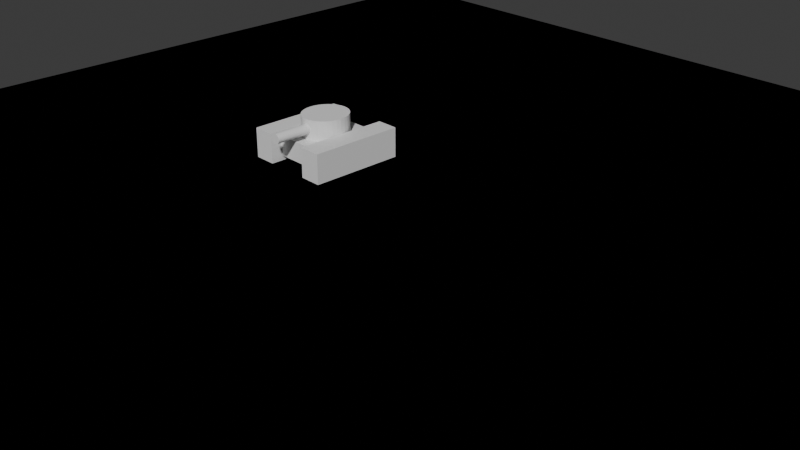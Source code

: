 # Source: battle-city.blend  (saved by Blender 4.0.36; exported with 4.5.12 LTS)
import bpy
from mathutils import Matrix  # noqa: F401  (used for matrix-valued properties, if any)

bpy.ops.wm.read_factory_settings(use_empty=True)
scene = bpy.context.scene
scene.name = 'Scene'

# ---- collections
col_collection = bpy.data.collections.new('Collection'); scene.collection.children.link(col_collection)

# ---- images (referenced by path relative to the original .blend; pixels are not part of the script)
import os
ASSET_DIR = os.environ.get("B2B_ASSET_DIR", "")  # directory of the original .blend (textures are referenced by path, not embedded)
HERE = os.path.dirname(os.path.abspath(__file__))  # packed textures are extracted next to this script under _unpacked/

def load_image(name, relpath, width, height, colorspace="sRGB"):
    """Load a texture the original file referenced (path relative to the .blend, or extracted next to this script)."""
    p = next((c for c in (os.path.join(HERE, relpath), os.path.join(ASSET_DIR, relpath)) if relpath and os.path.exists(c)), "")
    if p:
        img = bpy.data.images.load(p, check_existing=True)
        img.name = name
    else:  # same state as the original file: an image datablock whose file is absent (Cycles renders it pink)
        img = bpy.data.images.new(name, width, height)
        img.source = "FILE"
        img.filepath = "//" + (relpath or name)
    img.colorspace_settings.name = colorspace
    return img
img_terrain_png = load_image('terrain.png', 'terrain.png', 1024, 1024, 'sRGB')

# ---- materials (node trees are filled in below, after node groups)
mat_material = bpy.data.materials.new('Material')
mat_material.alpha_threshold = 0.0
mat_material.use_transparent_shadow = False
mat_material.roughness = 0.5
mat_material.line_color = (0.0, 0.0, 0.0, 1.0)
mat_terrain = bpy.data.materials.new('Terrain')
mat_terrain.use_transparent_shadow = False

# ---- material node trees
mat_material.use_nodes = True; mat_material.node_tree.nodes.clear()
_N = mat_material.node_tree.nodes; _L = mat_material.node_tree.links
n0 = _N.new('ShaderNodeOutputMaterial'); n0.name = 'Material Output'; n0.location = (300, 300)
n1 = _N.new('ShaderNodeBsdfPrincipled'); n1.name = 'Principled BSDF'; n1.location = (10, 300)
n1.inputs[3].default_value = 1.45
_L.new(n1.outputs[0], n0.inputs[0])
n0.is_active_output = True
mat_terrain.use_nodes = True; mat_terrain.node_tree.nodes.clear()
_N = mat_terrain.node_tree.nodes; _L = mat_terrain.node_tree.links
n0 = _N.new('ShaderNodeBsdfPrincipled'); n0.name = 'Principled BSDF'; n0.location = (10, 300)
n0.inputs[3].default_value = 1.45
n1 = _N.new('ShaderNodeOutputMaterial'); n1.name = 'Material Output'; n1.location = (300, 300)
n2 = _N.new('ShaderNodeTexImage'); n2.name = 'Image Texture'; n2.location = (-274, 124)
n2.image = img_terrain_png
_L.new(n0.outputs[0], n1.inputs[0])
_L.new(n2.outputs[0], n0.inputs[0])
n1.is_active_output = True

# ---- world
world_world = bpy.data.worlds.new('World'); scene.world = world_world
world_world.use_nodes = True; world_world.node_tree.nodes.clear()
_N = world_world.node_tree.nodes; _L = world_world.node_tree.links
n0 = _N.new('ShaderNodeOutputWorld'); n0.name = 'World Output'; n0.location = (300, 300)
n1 = _N.new('ShaderNodeBackground'); n1.name = 'Background'; n1.location = (10, 300)
n1.inputs[0].default_value = (0.05088, 0.05088, 0.05088, 1.0)
_L.new(n1.outputs[0], n0.inputs[0])
n0.is_active_output = True
world_world.color = (0.05088, 0.05088, 0.05088)
world_world.use_sun_shadow = False
world_world.sun_shadow_jitter_overblur = 0.0

# ---- cameras
cam_camera = bpy.data.cameras.new('Camera')
cam_camera.clip_end = 100.0
cam_camera.ortho_scale = 7.314

# ---- meshes
me_tank001 = bpy.data.meshes.new('Tank001')
me_tank001.from_pydata([(-0.9173, -1.419, -0.4152), (-0.9173, -1.419, 0.4152), (-0.9173, 1.419, -0.4152), (-0.9173, 1.419, 0.4152), (0.9173, -1.419, -0.4152), (0.9173, -1.419, 0.4152), (0.9173, 1.419, -0.4152), (0.9173, 1.419, 0.4152), (4.587, -1.419, -0.4152), (4.587, -1.419, 0.4152), (4.587, 1.419, -0.4152), (4.587, 1.419, 0.4152), (6.421, -1.419, -0.4152), (6.421, -1.419, 0.4152), (6.421, 1.419, -0.4152), (6.421, 1.419, 0.4152), (2.752, -0.3547, 0.692), (2.752, -1.773, 0.692), (2.841, -0.3547, 0.6893), (2.841, -1.773, 0.6893), (2.928, -0.3547, 0.6815), (2.928, -1.773, 0.6815), (3.007, -0.3547, 0.6687), (3.007, -1.773, 0.6687), (3.076, -0.3547, 0.6515), (3.076, -1.773, 0.6515), (3.133, -0.3547, 0.6305), (3.133, -1.773, 0.6305), (3.176, -0.3547, 0.6066), (3.176, -1.773, 0.6066), (3.202, -0.3547, 0.5806), (3.202, -1.773, 0.5806), (3.211, -0.3547, 0.5536), (3.211, -1.773, 0.5536), (3.202, -0.3547, 0.5266), (3.202, -1.773, 0.5266), (3.176, -0.3547, 0.5006), (3.176, -1.773, 0.5006), (3.133, -0.3547, 0.4767), (3.133, -1.773, 0.4767), (3.076, -0.3547, 0.4557), (3.076, -1.773, 0.4557), (3.007, -0.3547, 0.4385), (3.007, -1.773, 0.4385), (2.928, -0.3547, 0.4257), (2.928, -1.773, 0.4257), (2.841, -0.3547, 0.4179), (2.841, -1.773, 0.4179), (2.752, -0.3547, 0.4152), (2.752, -1.773, 0.4152), (2.663, -0.3547, 0.4179), (2.663, -1.773, 0.4179), (2.576, -0.3547, 0.4257), (2.576, -1.773, 0.4257), (2.497, -0.3547, 0.4385), (2.497, -1.773, 0.4385), (2.428, -0.3547, 0.4557), (2.428, -1.773, 0.4557), (2.371, -0.3547, 0.4767), (2.371, -1.773, 0.4767), (2.328, -0.3547, 0.5006), (2.328, -1.773, 0.5006), (2.302, -0.3547, 0.5266), (2.302, -1.773, 0.5266), (2.293, -0.3547, 0.5536), (2.293, -1.773, 0.5536), (2.302, -0.3547, 0.5806), (2.302, -1.773, 0.5806), (2.328, -0.3547, 0.6066), (2.328, -1.773, 0.6066), (2.371, -0.3547, 0.6305), (2.371, -1.773, 0.6305), (2.428, -0.3547, 0.6515), (2.428, -1.773, 0.6515), (2.497, -0.3547, 0.6687), (2.497, -1.773, 0.6687), (2.576, -0.3547, 0.6815), (2.576, -1.773, 0.6815), (2.663, -0.3547, 0.6893), (2.663, -1.773, 0.6893), (2.752, 0.7093, 0.2768), (2.752, 0.7093, 0.8304), (3.11, 0.6957, 0.2768), (3.11, 0.6957, 0.8304), (3.454, 0.6553, 0.2768), (3.454, 0.6553, 0.8304), (3.771, 0.5898, 0.2768), (3.771, 0.5898, 0.8304), (4.049, 0.5016, 0.2768), (4.049, 0.5016, 0.8304), (4.277, 0.3941, 0.2768), (4.277, 0.3941, 0.8304), (4.447, 0.2714, 0.2768), (4.447, 0.2714, 0.8304), (4.551, 0.1384, 0.2768), (4.551, 0.1384, 0.8304), (4.587, 0.0, 0.2768), (4.587, 0.0, 0.8304), (4.551, -0.1384, 0.2768), (4.551, -0.1384, 0.8304), (4.447, -0.2714, 0.2768), (4.447, -0.2714, 0.8304), (4.277, -0.3941, 0.2768), (4.277, -0.3941, 0.8304), (4.049, -0.5016, 0.2768), (4.049, -0.5016, 0.8304), (3.771, -0.5898, 0.2768), (3.771, -0.5898, 0.8304), (3.454, -0.6553, 0.2768), (3.454, -0.6553, 0.8304), (3.11, -0.6957, 0.2768), (3.11, -0.6957, 0.8304), (2.752, -0.7093, 0.2768), (2.752, -0.7093, 0.8304), (2.394, -0.6957, 0.2768), (2.394, -0.6957, 0.8304), (2.05, -0.6553, 0.2768), (2.05, -0.6553, 0.8304), (1.733, -0.5898, 0.2768), (1.733, -0.5898, 0.8304), (1.455, -0.5016, 0.2768), (1.455, -0.5016, 0.8304), (1.227, -0.3941, 0.2768), (1.227, -0.3941, 0.8304), (1.057, -0.2714, 0.2768), (1.057, -0.2714, 0.8304), (0.9526, -0.1384, 0.2768), (0.9526, -0.1384, 0.8304), (0.9173, 0.0, 0.2768), (0.9173, 0.0, 0.8304), (0.9526, 0.1384, 0.2768), (0.9526, 0.1384, 0.8304), (1.057, 0.2714, 0.2768), (1.057, 0.2714, 0.8304), (1.227, 0.3941, 0.2768), (1.227, 0.3941, 0.8304), (1.455, 0.5016, 0.2768), (1.455, 0.5016, 0.8304), (1.733, 0.5898, 0.2768), (1.733, 0.5898, 0.8304), (2.05, 0.6553, 0.2768), (2.05, 0.6553, 0.8304), (2.394, 0.6957, 0.2768), (2.394, 0.6957, 0.8304), (4.587, 1.064, 0.2768), (4.587, 1.064, -0.2768), (4.587, -1.064, 0.2768), (4.587, -1.064, -0.2768), (0.9173, 1.064, 0.2768), (0.9173, 1.064, -0.2768), (0.9173, -1.064, 0.2768), (0.9173, -1.064, -0.2768)], [], [(0, 1, 3, 2), (2, 3, 7, 6), (6, 7, 5, 4), (4, 5, 1, 0), (2, 6, 4, 0), (7, 3, 1, 5), (8, 9, 11, 10), (10, 11, 15, 14), (14, 15, 13, 12), (12, 13, 9, 8), (10, 14, 12, 8), (15, 11, 9, 13), (16, 17, 19, 18), (18, 19, 21, 20), (20, 21, 23, 22), (22, 23, 25, 24), (24, 25, 27, 26), (26, 27, 29, 28), (28, 29, 31, 30), (30, 31, 33, 32), (32, 33, 35, 34), (34, 35, 37, 36), (36, 37, 39, 38), (38, 39, 41, 40), (40, 41, 43, 42), (42, 43, 45, 44), (44, 45, 47, 46), (46, 47, 49, 48), (48, 49, 51, 50), (50, 51, 53, 52), (52, 53, 55, 54), (54, 55, 57, 56), (56, 57, 59, 58), (58, 59, 61, 60), (60, 61, 63, 62), (62, 63, 65, 64), (64, 65, 67, 66), (66, 67, 69, 68), (68, 69, 71, 70), (70, 71, 73, 72), (72, 73, 75, 74), (74, 75, 77, 76), (19, 17, 79, 77, 75, 73, 71, 69, 67, 65, 63, 61, 59, 57, 55, 53, 51, 49, 47, 45, 43, 41, 39, 37, 35, 33, 31, 29, 27, 25, 23, 21), (76, 77, 79, 78), (78, 79, 17, 16), (16, 18, 20, 22, 24, 26, 28, 30, 32, 34, 36, 38, 40, 42, 44, 46, 48, 50, 52, 54, 56, 58, 60, 62, 64, 66, 68, 70, 72, 74, 76, 78), (80, 81, 83, 82), (82, 83, 85, 84), (84, 85, 87, 86), (86, 87, 89, 88), (88, 89, 91, 90), (90, 91, 93, 92), (92, 93, 95, 94), (94, 95, 97, 96), (96, 97, 99, 98), (98, 99, 101, 100), (100, 101, 103, 102), (102, 103, 105, 104), (104, 105, 107, 106), (106, 107, 109, 108), (108, 109, 111, 110), (110, 111, 113, 112), (112, 113, 115, 114), (114, 115, 117, 116), (116, 117, 119, 118), (118, 119, 121, 120), (120, 121, 123, 122), (122, 123, 125, 124), (124, 125, 127, 126), (126, 127, 129, 128), (128, 129, 131, 130), (130, 131, 133, 132), (132, 133, 135, 134), (134, 135, 137, 136), (136, 137, 139, 138), (138, 139, 141, 140), (83, 81, 143, 141, 139, 137, 135, 133, 131, 129, 127, 125, 123, 121, 119, 117, 115, 113, 111, 109, 107, 105, 103, 101, 99, 97, 95, 93, 91, 89, 87, 85), (140, 141, 143, 142), (142, 143, 81, 80), (80, 82, 84, 86, 88, 90, 92, 94, 96, 98, 100, 102, 104, 106, 108, 110, 112, 114, 116, 118, 120, 122, 124, 126, 128, 130, 132, 134, 136, 138, 140, 142), (144, 148, 150, 146), (147, 146, 150, 151), (151, 150, 148, 149), (149, 145, 147, 151), (145, 144, 146, 147), (149, 148, 144, 145)])
_uv = me_tank001.uv_layers.new(name='UVMap')
_uv.uv.foreach_set('vector', [0.375, 0.0, 0.625, 0.0, 0.625, 0.25, 0.375, 0.25, 0.375, 0.25, 0.625, 0.25, 0.625, 0.5, 0.375, 0.5, 0.375, 0.5, 0.625, 0.5, 0.625, 0.75, 0.375, 0.75, 0.375, 0.75, 0.625, 0.75, 0.625, 1.0, 0.375, 1.0, 0.125, 0.5, 0.375, 0.5, 0.375, 0.75, 0.125, 0.75, 0.625, 0.5, 0.875, 0.5, 0.875, 0.75, 0.625, 0.75, 0.375, 0.0, 0.625, 0.0, 0.625, 0.25, 0.375, 0.25, 0.375, 0.25, 0.625, 0.25, 0.625, 0.5, 0.375, 0.5, 0.375, 0.5, 0.625, 0.5, 0.625, 0.75, 0.375, 0.75, 0.375, 0.75, 0.625, 0.75, 0.625, 1.0, 0.375, 1.0, 0.125, 0.5, 0.375, 0.5, 0.375, 0.75, 0.125, 0.75, 0.625, 0.5, 0.875, 0.5, 0.875, 0.75, 0.625, 0.75, 1.0, 0.5, 1.0, 1.0, 0.9688, 1.0, 0.9688, 0.5, 0.9688, 0.5, 0.9688, 1.0, 0.9375, 1.0, 0.9375, 0.5, 0.9375, 0.5, 0.9375, 1.0, 0.9062, 1.0, 0.9062, 0.5, 0.9062, 0.5, 0.9062, 1.0, 0.875, 1.0, 0.875, 0.5, 0.875, 0.5, 0.875, 1.0, 0.8438, 1.0, 0.8438, 0.5, 0.8438, 0.5, 0.8438, 1.0, 0.8125, 1.0, 0.8125, 0.5, 0.8125, 0.5, 0.8125, 1.0, 0.7812, 1.0, 0.7812, 0.5, 0.7812, 0.5, 0.7812, 1.0, 0.75, 1.0, 0.75, 0.5, 0.75, 0.5, 0.75, 1.0, 0.7188, 1.0, 0.7188, 0.5, 0.7188, 0.5, 0.7188, 1.0, 0.6875, 1.0, 0.6875, 0.5, 0.6875, 0.5, 0.6875, 1.0, 0.6562, 1.0, 0.6562, 0.5, 0.6562, 0.5, 0.6562, 1.0, 0.625, 1.0, 0.625, 0.5, 0.625, 0.5, 0.625, 1.0, 0.5938, 1.0, 0.5938, 0.5, 0.5938, 0.5, 0.5938, 1.0, 0.5625, 1.0, 0.5625, 0.5, 0.5625, 0.5, 0.5625, 1.0, 0.5312, 1.0, 0.5312, 0.5, 0.5312, 0.5, 0.5312, 1.0, 0.5, 1.0, 0.5, 0.5, 0.5, 0.5, 0.5, 1.0, 0.4688, 1.0, 0.4688, 0.5, 0.4688, 0.5, 0.4688, 1.0, 0.4375, 1.0, 0.4375, 0.5, 0.4375, 0.5, 0.4375, 1.0, 0.4062, 1.0, 0.4062, 0.5, 0.4062, 0.5, 0.4062, 1.0, 0.375, 1.0, 0.375, 0.5, 0.375, 0.5, 0.375, 1.0, 0.3438, 1.0, 0.3438, 0.5, 0.3438, 0.5, 0.3438, 1.0, 0.3125, 1.0, 0.3125, 0.5, 0.3125, 0.5, 0.3125, 1.0, 0.2812, 1.0, 0.2812, 0.5, 0.2812, 0.5, 0.2812, 1.0, 0.25, 1.0, 0.25, 0.5, 0.25, 0.5, 0.25, 1.0, 0.2188, 1.0, 0.2188, 0.5, 0.2188, 0.5, 0.2188, 1.0, 0.1875, 1.0, 0.1875, 0.5, 0.1875, 0.5, 0.1875, 1.0, 0.1562, 1.0, 0.1562, 0.5, 0.1562, 0.5, 0.1562, 1.0, 0.125, 1.0, 0.125, 0.5, 0.125, 0.5, 0.125, 1.0, 0.09375, 1.0, 0.09375, 0.5, 0.09375, 0.5, 0.09375, 1.0, 0.0625, 1.0, 0.0625, 0.5, 0.2968, 0.4854, 0.25, 0.49, 0.2032, 0.4854, 0.1582, 0.4717, 0.1167, 0.4496, 0.08029, 0.4197, 0.05045, 0.3833, 0.02827, 0.3418, 0.01461, 0.2968, 0.01, 0.25, 0.01461, 0.2032, 0.02827, 0.1582, 0.05045, 0.1167, 0.08029, 0.08029, 0.1167, 0.05045, 0.1582, 0.02827, 0.2032, 0.01461, 0.25, 0.01, 0.2968, 0.01461, 0.3418, 0.02827, 0.3833, 0.05045, 0.4197, 0.08029, 0.4496, 0.1167, 0.4717, 0.1582, 0.4854, 0.2032, 0.49, 0.25, 0.4854, 0.2968, 0.4717, 0.3418, 0.4496, 0.3833, 0.4197, 0.4197, 0.3833, 0.4496, 0.3418, 0.4717, 0.0625, 0.5, 0.0625, 1.0, 0.03125, 1.0, 0.03125, 0.5, 0.03125, 0.5, 0.03125, 1.0, 0.0, 1.0, 0.0, 0.5, 0.75, 0.49, 0.7968, 0.4854, 0.8418, 0.4717, 0.8833, 0.4496, 0.9197, 0.4197, 0.9496, 0.3833, 0.9717, 0.3418, 0.9854, 0.2968, 0.99, 0.25, 0.9854, 0.2032, 0.9717, 0.1582, 0.9496, 0.1167, 0.9197, 0.08029, 0.8833, 0.05045, 0.8418, 0.02827, 0.7968, 0.01461, 0.75, 0.01, 0.7032, 0.01461, 0.6582, 0.02827, 0.6167, 0.05045, 0.5803, 0.08029, 0.5504, 0.1167, 0.5283, 0.1582, 0.5146, 0.2032, 0.51, 0.25, 0.5146, 0.2968, 0.5283, 0.3418, 0.5504, 0.3833, 0.5803, 0.4197, 0.6167, 0.4496, 0.6582, 0.4717, 0.7032, 0.4854, 1.0, 0.5, 1.0, 1.0, 0.9688, 1.0, 0.9688, 0.5, 0.9688, 0.5, 0.9688, 1.0, 0.9375, 1.0, 0.9375, 0.5, 0.9375, 0.5, 0.9375, 1.0, 0.9062, 1.0, 0.9062, 0.5, 0.9062, 0.5, 0.9062, 1.0, 0.875, 1.0, 0.875, 0.5, 0.875, 0.5, 0.875, 1.0, 0.8438, 1.0, 0.8438, 0.5, 0.8438, 0.5, 0.8438, 1.0, 0.8125, 1.0, 0.8125, 0.5, 0.8125, 0.5, 0.8125, 1.0, 0.7812, 1.0, 0.7812, 0.5, 0.7812, 0.5, 0.7812, 1.0, 0.75, 1.0, 0.75, 0.5, 0.75, 0.5, 0.75, 1.0, 0.7188, 1.0, 0.7188, 0.5, 0.7188, 0.5, 0.7188, 1.0, 0.6875, 1.0, 0.6875, 0.5, 0.6875, 0.5, 0.6875, 1.0, 0.6562, 1.0, 0.6562, 0.5, 0.6562, 0.5, 0.6562, 1.0, 0.625, 1.0, 0.625, 0.5, 0.625, 0.5, 0.625, 1.0, 0.5938, 1.0, 0.5938, 0.5, 0.5938, 0.5, 0.5938, 1.0, 0.5625, 1.0, 0.5625, 0.5, 0.5625, 0.5, 0.5625, 1.0, 0.5312, 1.0, 0.5312, 0.5, 0.5312, 0.5, 0.5312, 1.0, 0.5, 1.0, 0.5, 0.5, 0.5, 0.5, 0.5, 1.0, 0.4688, 1.0, 0.4688, 0.5, 0.4688, 0.5, 0.4688, 1.0, 0.4375, 1.0, 0.4375, 0.5, 0.4375, 0.5, 0.4375, 1.0, 0.4062, 1.0, 0.4062, 0.5, 0.4062, 0.5, 0.4062, 1.0, 0.375, 1.0, 0.375, 0.5, 0.375, 0.5, 0.375, 1.0, 0.3438, 1.0, 0.3438, 0.5, 0.3438, 0.5, 0.3438, 1.0, 0.3125, 1.0, 0.3125, 0.5, 0.3125, 0.5, 0.3125, 1.0, 0.2812, 1.0, 0.2812, 0.5, 0.2812, 0.5, 0.2812, 1.0, 0.25, 1.0, 0.25, 0.5, 0.25, 0.5, 0.25, 1.0, 0.2188, 1.0, 0.2188, 0.5, 0.2188, 0.5, 0.2188, 1.0, 0.1875, 1.0, 0.1875, 0.5, 0.1875, 0.5, 0.1875, 1.0, 0.1562, 1.0, 0.1562, 0.5, 0.1562, 0.5, 0.1562, 1.0, 0.125, 1.0, 0.125, 0.5, 0.125, 0.5, 0.125, 1.0, 0.09375, 1.0, 0.09375, 0.5, 0.09375, 0.5, 0.09375, 1.0, 0.0625, 1.0, 0.0625, 0.5, 0.2968, 0.4854, 0.25, 0.49, 0.2032, 0.4854, 0.1582, 0.4717, 0.1167, 0.4496, 0.08029, 0.4197, 0.05045, 0.3833, 0.02827, 0.3418, 0.01461, 0.2968, 0.01, 0.25, 0.01461, 0.2032, 0.02827, 0.1582, 0.05045, 0.1167, 0.08029, 0.08029, 0.1167, 0.05045, 0.1582, 0.02827, 0.2032, 0.01461, 0.25, 0.01, 0.2968, 0.01461, 0.3418, 0.02827, 0.3833, 0.05045, 0.4197, 0.08029, 0.4496, 0.1167, 0.4717, 0.1582, 0.4854, 0.2032, 0.49, 0.25, 0.4854, 0.2968, 0.4717, 0.3418, 0.4496, 0.3833, 0.4197, 0.4197, 0.3833, 0.4496, 0.3418, 0.4717, 0.0625, 0.5, 0.0625, 1.0, 0.03125, 1.0, 0.03125, 0.5, 0.03125, 0.5, 0.03125, 1.0, 0.0, 1.0, 0.0, 0.5, 0.75, 0.49, 0.7968, 0.4854, 0.8418, 0.4717, 0.8833, 0.4496, 0.9197, 0.4197, 0.9496, 0.3833, 0.9717, 0.3418, 0.9854, 0.2968, 0.99, 0.25, 0.9854, 0.2032, 0.9717, 0.1582, 0.9496, 0.1167, 0.9197, 0.08029, 0.8833, 0.05045, 0.8418, 0.02827, 0.7968, 0.01461, 0.75, 0.01, 0.7032, 0.01461, 0.6582, 0.02827, 0.6167, 0.05045, 0.5803, 0.08029, 0.5504, 0.1167, 0.5283, 0.1582, 0.5146, 0.2032, 0.51, 0.25, 0.5146, 0.2968, 0.5283, 0.3418, 0.5504, 0.3833, 0.5803, 0.4197, 0.6167, 0.4496, 0.6582, 0.4717, 0.7032, 0.4854, 0.625, 0.5, 0.875, 0.5, 0.875, 0.75, 0.625, 0.75, 0.375, 0.75, 0.625, 0.75, 0.625, 1.0, 0.375, 1.0, 0.375, 0.0, 0.625, 0.0, 0.625, 0.25, 0.375, 0.25, 0.125, 0.5, 0.375, 0.5, 0.375, 0.75, 0.125, 0.75, 0.375, 0.5, 0.625, 0.5, 0.625, 0.75, 0.375, 0.75, 0.375, 0.25, 0.625, 0.25, 0.625, 0.5, 0.375, 0.5])
me_tank001.materials.append(mat_material)
me_tank001.update()
me_terrain = bpy.data.meshes.new('Terrain')
me_terrain.from_pydata([(-7.858, -7.006, -0.465), (-7.858, -7.006, 0.465), (-7.858, 7.006, -0.465), (-7.858, 7.006, 0.465), (7.858, -7.006, -0.465), (7.858, -7.006, 0.465), (7.858, 7.006, -0.465), (7.858, 7.006, 0.465)], [], [(0, 1, 3, 2), (2, 3, 7, 6), (6, 7, 5, 4), (4, 5, 1, 0), (2, 6, 4, 0), (7, 3, 1, 5)])
_uv = me_terrain.uv_layers.new(name='UVMap')
_uv.uv.foreach_set('vector', [0.375, 0.0, 0.625, 0.0, 0.625, 0.25, 0.375, 0.25, 0.375, 0.25, 0.625, 0.25, 0.625, 0.5, 0.375, 0.5, 0.375, 0.5, 0.625, 0.5, 0.625, 0.75, 0.375, 0.75, 0.375, 0.75, 0.625, 0.75, 0.625, 1.0, 0.375, 1.0, 0.125, 0.5, 0.375, 0.5, 0.375, 0.75, 0.125, 0.75, 0.625, 0.5, 0.875, 0.5, 0.875, 0.75, 0.625, 0.75])
me_terrain.materials.append(mat_terrain)
me_terrain.update()
me_basebanner = bpy.data.meshes.new('BaseBanner')
me_basebanner.from_pydata([(-0.7686, -0.5544, -0.8552), (-0.7686, -0.5544, 0.8552), (-0.7686, 0.5544, -0.8552), (-0.7686, 0.5544, 0.8552), (0.7686, -0.5544, -0.8552), (0.7686, -0.5544, 0.8552), (0.7686, 0.5544, -0.8552), (0.7686, 0.5544, 0.8552)], [], [(0, 1, 3, 2), (2, 3, 7, 6), (6, 7, 5, 4), (4, 5, 1, 0), (2, 6, 4, 0), (7, 3, 1, 5)])
_uv = me_basebanner.uv_layers.new(name='UVMap')
_uv.uv.foreach_set('vector', [0.375, 0.0, 0.625, 0.0, 0.625, 0.25, 0.375, 0.25, 0.375, 0.25, 0.625, 0.25, 0.625, 0.5, 0.375, 0.5, 0.375, 0.5, 0.625, 0.5, 0.625, 0.75, 0.375, 0.75, 0.375, 0.75, 0.625, 0.75, 0.625, 1.0, 0.375, 1.0, 0.125, 0.5, 0.375, 0.5, 0.375, 0.75, 0.125, 0.75, 0.625, 0.5, 0.875, 0.5, 0.875, 0.75, 0.625, 0.75])
me_basebanner.update()

# ---- objects
ob_camera = bpy.data.objects.new('Camera', cam_camera)
ob_tank001 = bpy.data.objects.new('Tank001', me_tank001)
ob_terrain = bpy.data.objects.new('Terrain', me_terrain)
ob_basebanner = bpy.data.objects.new('BaseBanner', me_basebanner)

# ---- transforms, parenting, visibility, modifiers, constraints
ob_camera.location = (7.359, -6.926, 4.958)
ob_camera.rotation_euler = (1.109, 0.0, 0.8149)
ob_camera.lock_rotations_4d = False
ob_camera.empty_display_type = 'ARROWS'
ob_camera.color = (0.0, 0.0, 0.0, 0.0)
ob_camera.display_type = 'WIRE'
ob_camera.lineart.crease_threshold = 0.0
ob_tank001.location = (-1.5, 0.0, 0.5)
ob_tank001.scale = (0.1363, 0.3759, 0.4014)
ob_terrain.location = (0.0, 0.0, 0.0)
ob_terrain.scale = (0.8272, 0.9278, 0.0)
ob_basebanner.location = (-4.207, -10.95, 0.8552)
ob_basebanner.scale = (0.6505, 0.9019, 0.7016)

# ---- collection membership
col_collection.objects.link(ob_camera)
col_collection.objects.link(ob_tank001)
col_collection.objects.link(ob_terrain)
col_collection.objects.link(ob_basebanner)

# ---- scene / render settings (as saved in the file)
scene.camera = ob_camera
scene.frame_start = 1; scene.frame_end = 250; scene.frame_set(249)
scene.render.engine = 'BLENDER_EEVEE_NEXT'
scene.cycles.sampling_pattern = 'TABULATED_SOBOL'
bpy.context.view_layer.update()

# ---- added for rendering (the .blend has no usable light): sun
light_auto_sun = bpy.data.lights.new('AutoSun', 'SUN')
light_auto_sun.energy = 3.0
light_auto_sun.angle = 0.0523599
ob_auto_sun = bpy.data.objects.new('AutoSun', light_auto_sun)
scene.collection.objects.link(ob_auto_sun)
ob_auto_sun.rotation_euler = (0.872665, 0.174533, 0.523599)
bpy.context.view_layer.update()
